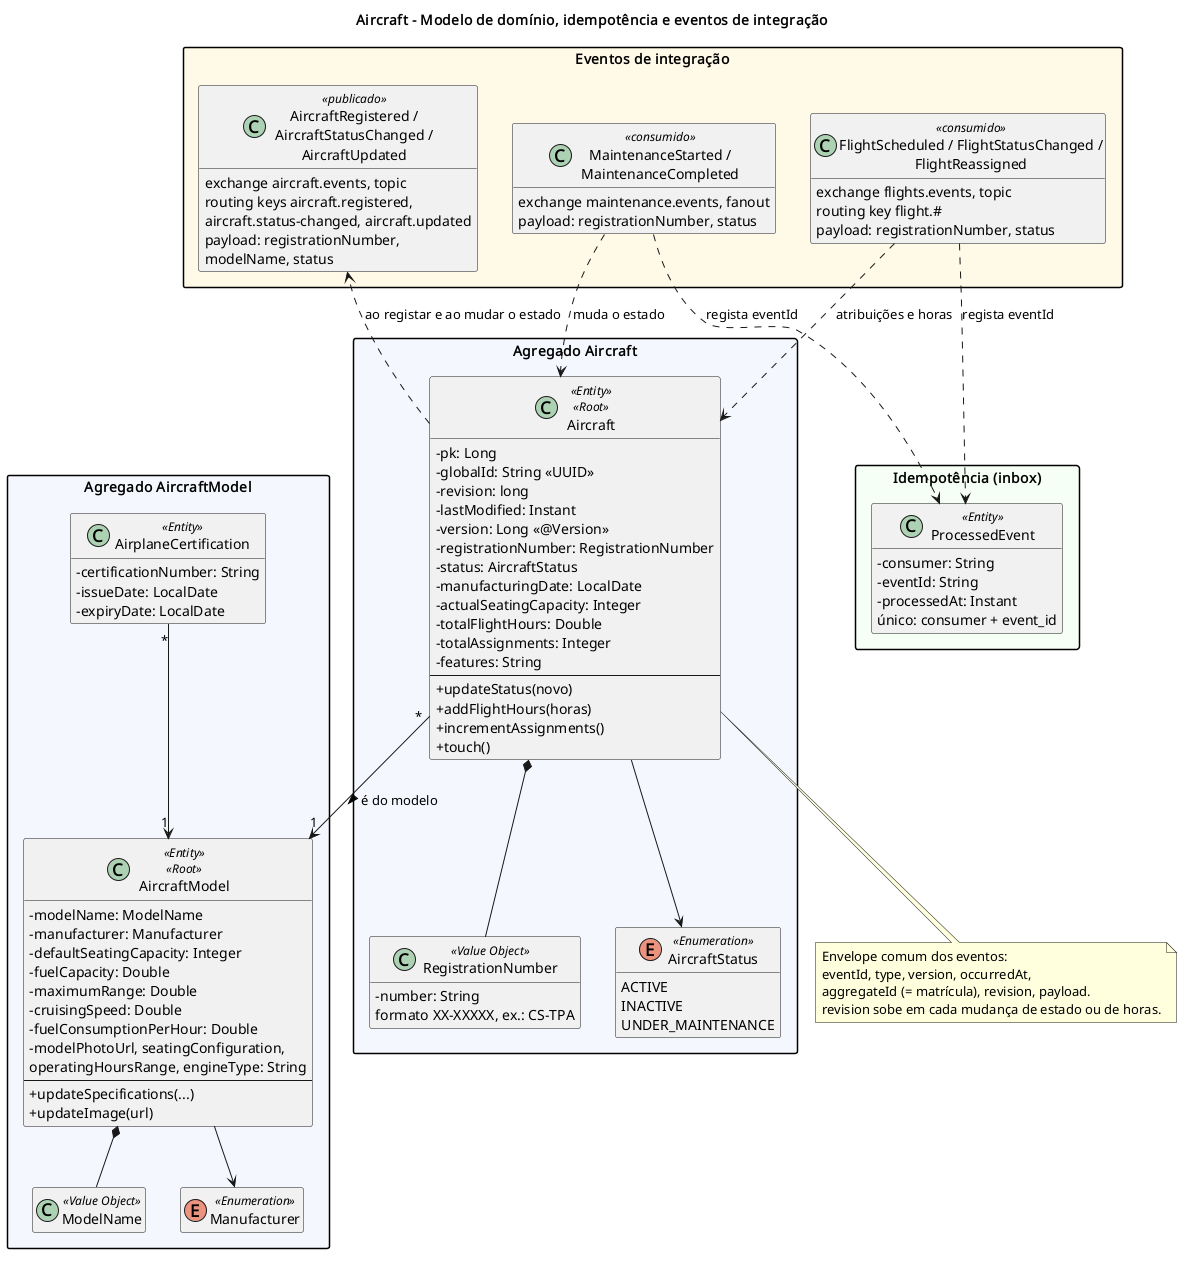

The diagram above was rendered by PlantUML. Its source (embedded in the PNG):
@startuml class-diagram-aircraft-E2
skinparam classAttributeIconSize 0
skinparam packageStyle rectangle
skinparam shadowing false
hide empty members
title Aircraft - Modelo de domínio, idempotência e eventos de integração

package "Agregado Aircraft" #F4F7FF {
    class Aircraft <<Entity>> <<Root>> {
        - pk: Long
        - globalId: String «UUID»
        - revision: long
        - lastModified: Instant
        - version: Long «@Version»
        - registrationNumber: RegistrationNumber
        - status: AircraftStatus
        - manufacturingDate: LocalDate
        - actualSeatingCapacity: Integer
        - totalFlightHours: Double
        - totalAssignments: Integer
        - features: String
        --
        + updateStatus(novo)
        + addFlightHours(horas)
        + incrementAssignments()
        + touch()
    }
    class RegistrationNumber <<Value Object>> {
        - number: String
        formato XX-XXXXX, ex.: CS-TPA
    }
    enum AircraftStatus <<Enumeration>> {
        ACTIVE
        INACTIVE
        UNDER_MAINTENANCE
    }
}

package "Agregado AircraftModel" #F4F7FF {
    class AircraftModel <<Entity>> <<Root>> {
        - modelName: ModelName
        - manufacturer: Manufacturer
        - defaultSeatingCapacity: Integer
        - fuelCapacity: Double
        - maximumRange: Double
        - cruisingSpeed: Double
        - fuelConsumptionPerHour: Double
        - modelPhotoUrl, seatingConfiguration,
          operatingHoursRange, engineType: String
        --
        + updateSpecifications(...)
        + updateImage(url)
    }
    class ModelName <<Value Object>>
    enum Manufacturer <<Enumeration>>
    class AirplaneCertification <<Entity>> {
        - certificationNumber: String
        - issueDate: LocalDate
        - expiryDate: LocalDate
    }
}

package "Idempotência (inbox)" #F4FFF4 {
    class ProcessedEvent <<Entity>> {
        - consumer: String
        - eventId: String
        - processedAt: Instant
        único: consumer + event_id
    }
}

package "Eventos de integração" #FFF8E6 {
    class "AircraftRegistered /\nAircraftStatusChanged /\nAircraftUpdated" as AircraftChanged <<publicado>> {
        exchange aircraft.events, topic
        routing keys aircraft.registered,
        aircraft.status-changed, aircraft.updated
        payload: registrationNumber,
        modelName, status
    }
    class "MaintenanceStarted /\nMaintenanceCompleted" as ME <<consumido>> {
        exchange maintenance.events, fanout
        payload: registrationNumber, status
    }
    class "FlightScheduled / FlightStatusChanged /\nFlightReassigned" as FE <<consumido>> {
        exchange flights.events, topic
        routing key flight.#
        payload: registrationNumber, status
    }
}

Aircraft "*" --> "1" AircraftModel : é do modelo >
Aircraft *-- RegistrationNumber
Aircraft --> AircraftStatus
AircraftModel *-- ModelName
AircraftModel --> Manufacturer
AirplaneCertification "*" --> "1" AircraftModel

Aircraft ..> AircraftChanged : ao registar e ao mudar o estado
ME ..> Aircraft : muda o estado
FE ..> Aircraft : atribuições e horas
ME ..> ProcessedEvent : regista eventId
FE ..> ProcessedEvent : regista eventId

note bottom of Aircraft
  Envelope comum dos eventos:
  eventId, type, version, occurredAt,
  aggregateId (= matrícula), revision, payload.
  revision sobe em cada mudança de estado ou de horas.
end note
@enduml